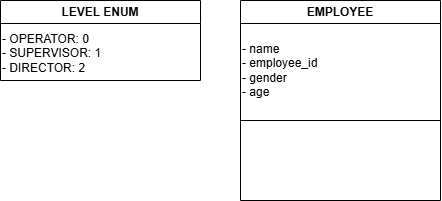

The diagram above was exported from draw.io. Its source (the exported page's mxGraphModel, read from the mxfile embedded in the PNG):
<mxGraphModel dx="1042" dy="531" grid="1" gridSize="10" guides="1" tooltips="1" connect="1" arrows="1" fold="1" page="1" pageScale="1" pageWidth="827" pageHeight="1169" math="0" shadow="0">
  <root>
    <mxCell id="WIyWlLk6GJQsqaUBKTNV-0" />
    <mxCell id="WIyWlLk6GJQsqaUBKTNV-1" parent="WIyWlLk6GJQsqaUBKTNV-0" />
    <mxCell id="14W-AMRCLoTqGI91hIXx-0" value="EMPLOYEE" style="swimlane;whiteSpace=wrap;html=1;align=center;" vertex="1" parent="WIyWlLk6GJQsqaUBKTNV-1">
      <mxGeometry x="290" y="20" width="200" height="200" as="geometry" />
    </mxCell>
    <mxCell id="14W-AMRCLoTqGI91hIXx-1" value="- name&lt;div&gt;- employee_id&lt;/div&gt;&lt;div&gt;- gender&lt;/div&gt;&lt;div&gt;- age&lt;/div&gt;" style="text;html=1;align=left;verticalAlign=middle;whiteSpace=wrap;rounded=0;" vertex="1" parent="14W-AMRCLoTqGI91hIXx-0">
      <mxGeometry y="20" width="200" height="100" as="geometry" />
    </mxCell>
    <mxCell id="14W-AMRCLoTqGI91hIXx-2" value="LEVEL ENUM" style="swimlane;whiteSpace=wrap;html=1;" vertex="1" parent="WIyWlLk6GJQsqaUBKTNV-1">
      <mxGeometry x="50" y="20" width="200" height="80" as="geometry" />
    </mxCell>
    <mxCell id="14W-AMRCLoTqGI91hIXx-3" value="- OPERATOR: 0&lt;div&gt;- SUPERVISOR: 1&lt;/div&gt;&lt;div style=&quot;&quot;&gt;- DIRECTOR: 2&lt;/div&gt;" style="text;html=1;align=left;verticalAlign=middle;whiteSpace=wrap;rounded=0;" vertex="1" parent="14W-AMRCLoTqGI91hIXx-2">
      <mxGeometry y="25" width="200" height="55" as="geometry" />
    </mxCell>
    <mxCell id="14W-AMRCLoTqGI91hIXx-4" value="" style="endArrow=none;html=1;rounded=0;" edge="1" parent="WIyWlLk6GJQsqaUBKTNV-1">
      <mxGeometry width="50" height="50" relative="1" as="geometry">
        <mxPoint x="290" y="140" as="sourcePoint" />
        <mxPoint x="490" y="140" as="targetPoint" />
      </mxGeometry>
    </mxCell>
  </root>
</mxGraphModel>